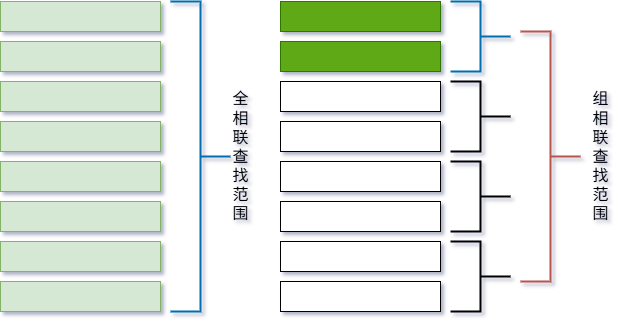

The diagram above was exported from draw.io. Its source (the exported page's mxGraphModel, read from the mxfile embedded in the PNG):
<mxGraphModel dx="1042" dy="626" grid="1" gridSize="10" guides="1" tooltips="1" connect="1" arrows="1" fold="1" page="1" pageScale="1" pageWidth="827" pageHeight="1169" math="0" shadow="1">
  <root>
    <mxCell id="0" />
    <mxCell id="1" parent="0" />
    <mxCell id="hCGsh3y34SQMAFstXHBm-17" value="" style="strokeWidth=2;html=1;shape=mxgraph.flowchart.annotation_2;align=left;labelPosition=right;pointerEvents=1;rotation=-180;fillColor=#1ba1e2;fontColor=#ffffff;strokeColor=#006EAF;" parent="1" vertex="1">
      <mxGeometry x="274" y="170" width="60" height="310" as="geometry" />
    </mxCell>
    <mxCell id="hCGsh3y34SQMAFstXHBm-18" value="" style="strokeWidth=2;html=1;shape=mxgraph.flowchart.annotation_2;align=left;labelPosition=right;pointerEvents=1;rotation=-180;fillColor=#1ba1e2;fontColor=#ffffff;strokeColor=#006EAF;" parent="1" vertex="1">
      <mxGeometry x="554" y="170" width="60" height="70" as="geometry" />
    </mxCell>
    <mxCell id="hCGsh3y34SQMAFstXHBm-19" value="" style="strokeWidth=2;html=1;shape=mxgraph.flowchart.annotation_2;align=left;labelPosition=right;pointerEvents=1;rotation=-180;" parent="1" vertex="1">
      <mxGeometry x="554" y="410" width="60" height="70" as="geometry" />
    </mxCell>
    <mxCell id="hCGsh3y34SQMAFstXHBm-20" value="&lt;font style=&quot;font-size: 16px;&quot;&gt;全&lt;/font&gt;&lt;div&gt;&lt;font style=&quot;font-size: 16px;&quot;&gt;相&lt;/font&gt;&lt;/div&gt;&lt;div&gt;&lt;font style=&quot;font-size: 16px;&quot;&gt;联&lt;/font&gt;&lt;div&gt;&lt;font style=&quot;font-size: 16px;&quot;&gt;查&lt;/font&gt;&lt;/div&gt;&lt;div&gt;&lt;font style=&quot;font-size: 16px;&quot;&gt;找&lt;/font&gt;&lt;/div&gt;&lt;div&gt;&lt;font style=&quot;font-size: 16px;&quot;&gt;范&lt;/font&gt;&lt;/div&gt;&lt;div&gt;&lt;font style=&quot;font-size: 16px;&quot;&gt;围&lt;/font&gt;&lt;/div&gt;&lt;/div&gt;" style="text;html=1;align=center;verticalAlign=middle;resizable=0;points=[];autosize=1;strokeColor=none;fillColor=none;" parent="1" vertex="1">
      <mxGeometry x="324" y="250" width="40" height="150" as="geometry" />
    </mxCell>
    <mxCell id="hCGsh3y34SQMAFstXHBm-21" value="&lt;span style=&quot;background-color: transparent; color: light-dark(rgb(0, 0, 0), rgb(255, 255, 255)); font-size: 16px;&quot;&gt;组&lt;/span&gt;&lt;div&gt;&lt;span style=&quot;background-color: transparent; color: light-dark(rgb(0, 0, 0), rgb(255, 255, 255)); font-size: 16px;&quot;&gt;相&lt;/span&gt;&lt;/div&gt;&lt;div&gt;&lt;span style=&quot;background-color: transparent; color: light-dark(rgb(0, 0, 0), rgb(255, 255, 255)); font-size: 16px;&quot;&gt;联&lt;/span&gt;&lt;/div&gt;&lt;div&gt;&lt;span style=&quot;background-color: transparent; color: light-dark(rgb(0, 0, 0), rgb(255, 255, 255)); font-size: 16px;&quot;&gt;查&lt;/span&gt;&lt;div&gt;&lt;div&gt;&lt;font style=&quot;font-size: 16px;&quot;&gt;找&lt;/font&gt;&lt;/div&gt;&lt;div&gt;&lt;font style=&quot;font-size: 16px;&quot;&gt;范&lt;/font&gt;&lt;/div&gt;&lt;div&gt;&lt;font style=&quot;font-size: 16px;&quot;&gt;围&lt;/font&gt;&lt;/div&gt;&lt;/div&gt;&lt;/div&gt;" style="text;html=1;align=center;verticalAlign=middle;resizable=0;points=[];autosize=1;strokeColor=none;fillColor=none;" parent="1" vertex="1">
      <mxGeometry x="684" y="250" width="40" height="150" as="geometry" />
    </mxCell>
    <mxCell id="hCGsh3y34SQMAFstXHBm-23" value="" style="group" parent="1" vertex="1" connectable="0">
      <mxGeometry x="104" y="170" width="160" height="310" as="geometry" />
    </mxCell>
    <mxCell id="hCGsh3y34SQMAFstXHBm-1" value="" style="rounded=0;whiteSpace=wrap;html=1;fillColor=#d5e8d4;strokeColor=#82b366;" parent="hCGsh3y34SQMAFstXHBm-23" vertex="1">
      <mxGeometry width="160" height="30" as="geometry" />
    </mxCell>
    <mxCell id="hCGsh3y34SQMAFstXHBm-2" value="" style="rounded=0;whiteSpace=wrap;html=1;fillColor=#d5e8d4;strokeColor=#82b366;" parent="hCGsh3y34SQMAFstXHBm-23" vertex="1">
      <mxGeometry y="40" width="160" height="30" as="geometry" />
    </mxCell>
    <mxCell id="hCGsh3y34SQMAFstXHBm-3" value="" style="rounded=0;whiteSpace=wrap;html=1;fillColor=#d5e8d4;strokeColor=#82b366;" parent="hCGsh3y34SQMAFstXHBm-23" vertex="1">
      <mxGeometry y="80" width="160" height="30" as="geometry" />
    </mxCell>
    <mxCell id="hCGsh3y34SQMAFstXHBm-4" value="" style="rounded=0;whiteSpace=wrap;html=1;fillColor=#d5e8d4;strokeColor=#82b366;" parent="hCGsh3y34SQMAFstXHBm-23" vertex="1">
      <mxGeometry y="120" width="160" height="30" as="geometry" />
    </mxCell>
    <mxCell id="hCGsh3y34SQMAFstXHBm-5" value="" style="rounded=0;whiteSpace=wrap;html=1;fillColor=#d5e8d4;strokeColor=#82b366;" parent="hCGsh3y34SQMAFstXHBm-23" vertex="1">
      <mxGeometry y="160" width="160" height="30" as="geometry" />
    </mxCell>
    <mxCell id="hCGsh3y34SQMAFstXHBm-6" value="" style="rounded=0;whiteSpace=wrap;html=1;fillColor=#d5e8d4;strokeColor=#82b366;" parent="hCGsh3y34SQMAFstXHBm-23" vertex="1">
      <mxGeometry y="200" width="160" height="30" as="geometry" />
    </mxCell>
    <mxCell id="hCGsh3y34SQMAFstXHBm-7" value="" style="rounded=0;whiteSpace=wrap;html=1;fillColor=#d5e8d4;strokeColor=#82b366;" parent="hCGsh3y34SQMAFstXHBm-23" vertex="1">
      <mxGeometry y="240" width="160" height="30" as="geometry" />
    </mxCell>
    <mxCell id="hCGsh3y34SQMAFstXHBm-8" value="" style="rounded=0;whiteSpace=wrap;html=1;fillColor=#d5e8d4;strokeColor=#82b366;" parent="hCGsh3y34SQMAFstXHBm-23" vertex="1">
      <mxGeometry y="280" width="160" height="30" as="geometry" />
    </mxCell>
    <mxCell id="hCGsh3y34SQMAFstXHBm-25" value="" style="group" parent="1" vertex="1" connectable="0">
      <mxGeometry x="384" y="330" width="160" height="150" as="geometry" />
    </mxCell>
    <mxCell id="hCGsh3y34SQMAFstXHBm-13" value="" style="rounded=0;whiteSpace=wrap;html=1;" parent="hCGsh3y34SQMAFstXHBm-25" vertex="1">
      <mxGeometry width="160" height="30" as="geometry" />
    </mxCell>
    <mxCell id="hCGsh3y34SQMAFstXHBm-14" value="" style="rounded=0;whiteSpace=wrap;html=1;" parent="hCGsh3y34SQMAFstXHBm-25" vertex="1">
      <mxGeometry y="40" width="160" height="30" as="geometry" />
    </mxCell>
    <mxCell id="hCGsh3y34SQMAFstXHBm-15" value="" style="rounded=0;whiteSpace=wrap;html=1;" parent="hCGsh3y34SQMAFstXHBm-25" vertex="1">
      <mxGeometry y="80" width="160" height="30" as="geometry" />
    </mxCell>
    <mxCell id="hCGsh3y34SQMAFstXHBm-16" value="" style="rounded=0;whiteSpace=wrap;html=1;" parent="hCGsh3y34SQMAFstXHBm-25" vertex="1">
      <mxGeometry y="120" width="160" height="30" as="geometry" />
    </mxCell>
    <mxCell id="1tilv_UZlxp6BUiLYEJV-1" value="" style="strokeWidth=2;html=1;shape=mxgraph.flowchart.annotation_2;align=left;labelPosition=right;pointerEvents=1;rotation=-180;fillColor=#f8cecc;strokeColor=#b85450;" parent="1" vertex="1">
      <mxGeometry x="624" y="200" width="60" height="250" as="geometry" />
    </mxCell>
    <mxCell id="hCGsh3y34SQMAFstXHBm-9" value="" style="rounded=0;whiteSpace=wrap;html=1;fillColor=#60a917;fontColor=#ffffff;strokeColor=#2D7600;" parent="1" vertex="1">
      <mxGeometry x="384" y="170" width="160" height="30" as="geometry" />
    </mxCell>
    <mxCell id="hCGsh3y34SQMAFstXHBm-10" value="" style="rounded=0;whiteSpace=wrap;html=1;fillColor=#60a917;fontColor=#ffffff;strokeColor=#2D7600;" parent="1" vertex="1">
      <mxGeometry x="384" y="210" width="160" height="30" as="geometry" />
    </mxCell>
    <mxCell id="hCGsh3y34SQMAFstXHBm-11" value="" style="rounded=0;whiteSpace=wrap;html=1;" parent="1" vertex="1">
      <mxGeometry x="384" y="250" width="160" height="30" as="geometry" />
    </mxCell>
    <mxCell id="hCGsh3y34SQMAFstXHBm-12" value="" style="rounded=0;whiteSpace=wrap;html=1;" parent="1" vertex="1">
      <mxGeometry x="384" y="290" width="160" height="30" as="geometry" />
    </mxCell>
    <mxCell id="NO-jb5TG1pSJS90hxKIn-1" value="" style="strokeWidth=2;html=1;shape=mxgraph.flowchart.annotation_2;align=left;labelPosition=right;pointerEvents=1;rotation=-180;" vertex="1" parent="1">
      <mxGeometry x="554" y="330" width="60" height="70" as="geometry" />
    </mxCell>
    <mxCell id="NO-jb5TG1pSJS90hxKIn-2" value="" style="strokeWidth=2;html=1;shape=mxgraph.flowchart.annotation_2;align=left;labelPosition=right;pointerEvents=1;rotation=-180;" vertex="1" parent="1">
      <mxGeometry x="554" y="250" width="60" height="70" as="geometry" />
    </mxCell>
  </root>
</mxGraphModel>